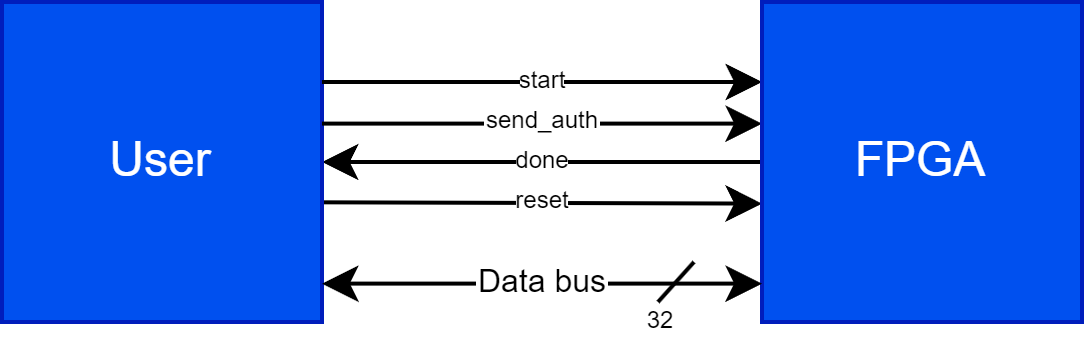

The diagram above was exported from draw.io. Its source (the exported page's mxGraphModel, read from the mxfile embedded in the PNG):
<mxGraphModel dx="239" dy="176" grid="1" gridSize="10" guides="1" tooltips="1" connect="1" arrows="1" fold="1" page="1" pageScale="1" pageWidth="850" pageHeight="1100" math="0" shadow="0">
  <root>
    <mxCell id="0" />
    <mxCell id="1" parent="0" />
    <mxCell id="40" value="reset" style="edgeStyle=none;html=1;exitX=0.999;exitY=0.626;exitDx=0;exitDy=0;exitPerimeter=0;entryX=0;entryY=0.63;entryDx=0;entryDy=0;entryPerimeter=0;fontSize=6;startArrow=none;startFill=0;" parent="1" source="25" target="26" edge="1">
      <mxGeometry relative="1" as="geometry" />
    </mxCell>
    <mxCell id="41" value="done" style="edgeStyle=none;html=1;exitX=1;exitY=0.5;exitDx=0;exitDy=0;exitPerimeter=0;entryX=0;entryY=0.5;entryDx=0;entryDy=0;entryPerimeter=0;fontSize=6;startArrow=classic;startFill=1;endArrow=none;endFill=0;" parent="1" source="25" target="26" edge="1">
      <mxGeometry relative="1" as="geometry" />
    </mxCell>
    <mxCell id="25" value="User" style="rounded=0;whiteSpace=wrap;html=1;fillColor=#0050ef;fontColor=#ffffff;strokeColor=#001DBC;horizontal=1;glass=0;points=[[0,0,0,0,0],[0,0.25,0,0,0],[0,0.5,0,0,0],[0,0.75,0,0,0],[0,1,0,0,0],[0.24,0,0,0,0],[0.24,1,0,0,0],[0.5,0,0,0,0],[0.5,1,0,0,0],[0.76,0,0,0,0],[0.76,1,0,0,0],[1,0,0,0,0],[1,0.13,0,0,0],[1,0.25,0,0,0],[1,0.38,0,0,0],[1,0.5,0,0,0],[1,0.61,0,0,0],[1,0.75,0,0,0],[1,0.88,0,0,0],[1,1,0,0,0]];" parent="1" vertex="1">
      <mxGeometry x="200" y="320" width="80" height="80" as="geometry" />
    </mxCell>
    <mxCell id="42" value="send_auth" style="edgeStyle=none;html=1;exitX=0;exitY=0.38;exitDx=0;exitDy=0;exitPerimeter=0;entryX=1;entryY=0.38;entryDx=0;entryDy=0;entryPerimeter=0;fontSize=6;startArrow=classic;startFill=1;endArrow=none;endFill=0;" parent="1" source="26" target="25" edge="1">
      <mxGeometry relative="1" as="geometry" />
    </mxCell>
    <mxCell id="43" value="start" style="edgeStyle=none;html=1;exitX=0;exitY=0.25;exitDx=0;exitDy=0;exitPerimeter=0;entryX=1;entryY=0.25;entryDx=0;entryDy=0;entryPerimeter=0;fontSize=6;startArrow=classic;startFill=1;endArrow=none;endFill=0;" parent="1" source="26" target="25" edge="1">
      <mxGeometry relative="1" as="geometry" />
    </mxCell>
    <mxCell id="26" value="FPGA" style="rounded=0;whiteSpace=wrap;html=1;fillColor=#0050ef;fontColor=#ffffff;strokeColor=#001DBC;points=[[0,0,0,0,0],[0,0.13,0,0,0],[0,0.25,0,0,0],[0,0.38,0,0,0],[0,0.5,0,0,0],[0,0.63,0,0,0],[0,0.75,0,0,0],[0,0.88,0,0,0],[0,1,0,0,0],[0.24,0,0,0,0],[0.24,1,0,0,0],[0.5,0,0,0,0],[0.5,1,0,0,0],[0.76,0,0,0,0],[0.76,1,0,0,0],[1,0,0,0,0],[1,0.25,0,0,0],[1,0.5,0,0,0],[1,0.75,0,0,0],[1,1,0,0,0]];" parent="1" vertex="1">
      <mxGeometry x="390" y="320" width="80" height="80" as="geometry" />
    </mxCell>
    <mxCell id="28" value="" style="endArrow=none;html=1;" parent="1" edge="1">
      <mxGeometry width="50" height="50" relative="1" as="geometry">
        <mxPoint x="364" y="395" as="sourcePoint" />
        <mxPoint x="373" y="385" as="targetPoint" />
      </mxGeometry>
    </mxCell>
    <mxCell id="37" value="" style="group" parent="1" vertex="1" connectable="0">
      <mxGeometry x="350" y="390" width="30" height="20" as="geometry" />
    </mxCell>
    <mxCell id="38" value="" style="group" parent="37" vertex="1" connectable="0">
      <mxGeometry width="30" height="20" as="geometry" />
    </mxCell>
    <mxCell id="27" value="Data bus" style="edgeStyle=none;html=1;exitX=1;exitY=0.88;exitDx=0;exitDy=0;entryX=0;entryY=0.88;entryDx=0;entryDy=0;startArrow=classic;startFill=1;exitPerimeter=0;entryPerimeter=0;fontSize=8;" parent="38" source="25" target="26" edge="1">
      <mxGeometry relative="1" as="geometry" />
    </mxCell>
    <mxCell id="30" value="32" style="text;html=1;strokeColor=none;fillColor=none;align=center;verticalAlign=middle;whiteSpace=wrap;rounded=0;fontSize=6;" parent="38" vertex="1">
      <mxGeometry width="30" height="20" as="geometry" />
    </mxCell>
  </root>
</mxGraphModel>